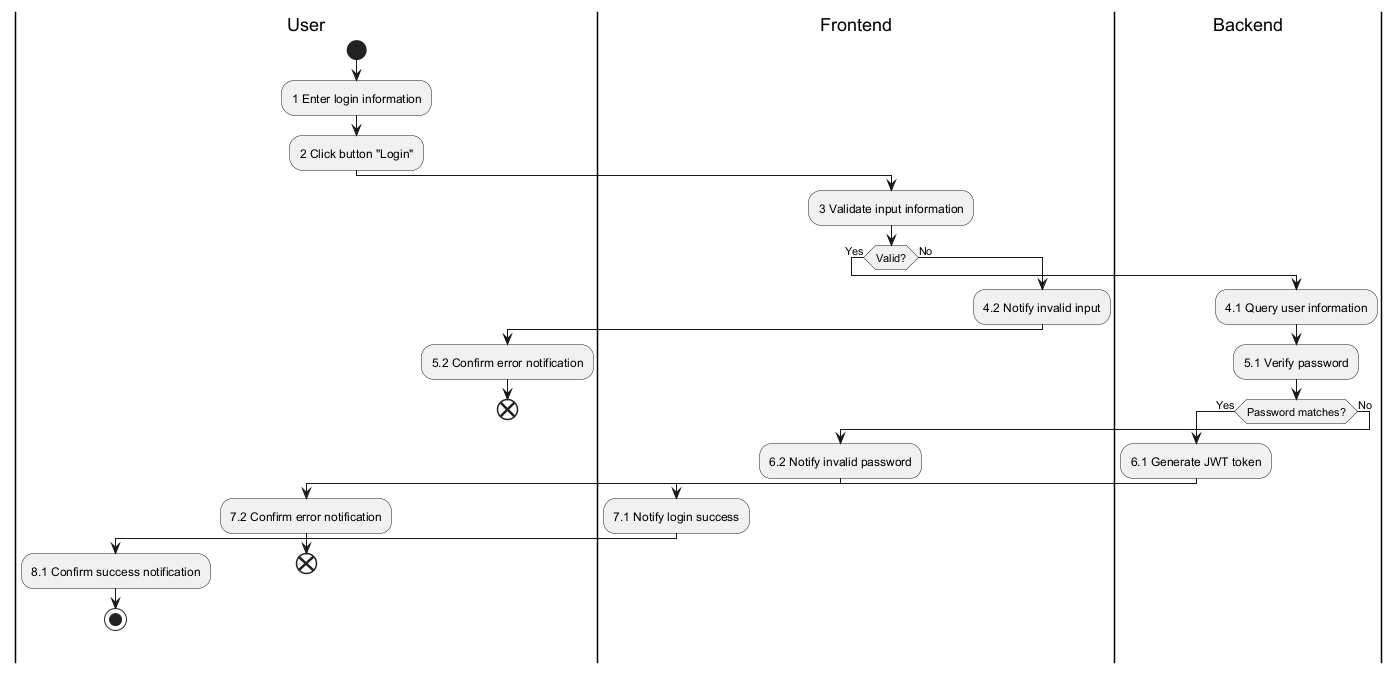

The diagram above was rendered by PlantUML. Its source (embedded in the PNG):
@startuml
|User|
|Frontend|
|Backend|

|User|
start
:1 Enter login information;
:2 Click button "Login";
|Frontend|
:3 Validate input information;
if (Valid?) then (Yes)
  |Backend|
  :4.1 Query user information;
  :5.1 Verify password;
  if (Password matches?) then (Yes)
    :6.1 Generate JWT token;
    |Frontend|
    :7.1 Notify login success;
    |User|
    :8.1 Confirm success notification;
    stop
  else (No)
    |Frontend|
    :6.2 Notify invalid password;
    |User|
    :7.2 Confirm error notification;
    end
  endif
else (No)
  |Frontend|
  :4.2 Notify invalid input;
  |User|
  :5.2 Confirm error notification;
  end
endif
@enduml